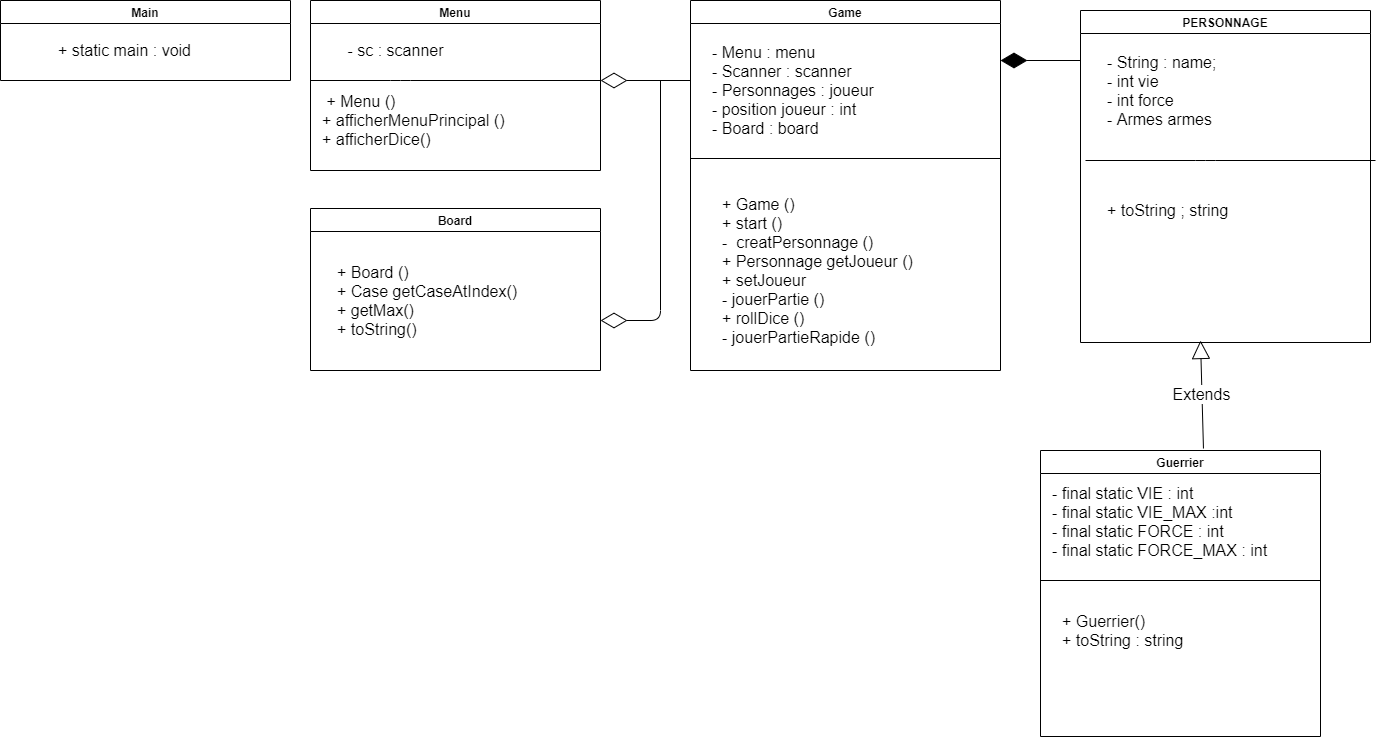

The diagram above was exported from draw.io. Its source (the exported page's mxGraphModel, read from the mxfile embedded in the PNG):
<mxGraphModel dx="1422" dy="745" grid="1" gridSize="10" guides="1" tooltips="1" connect="1" arrows="1" fold="1" page="1" pageScale="1" pageWidth="1169" pageHeight="826" background="#ffffff" math="0" shadow="0">
  <root>
    <mxCell id="0" />
    <mxCell id="1" parent="0" />
    <mxCell id="2" value="Main" style="swimlane;whiteSpace=wrap" parent="1" vertex="1">
      <mxGeometry x="50" y="110" width="290" height="80" as="geometry" />
    </mxCell>
    <mxCell id="do0zIpmAhYhecTGUQwQf-46" value="+ static main : void" style="text;html=1;align=center;verticalAlign=middle;resizable=0;points=[];autosize=1;fontSize=16;" vertex="1" parent="2">
      <mxGeometry x="49" y="40" width="150" height="20" as="geometry" />
    </mxCell>
    <mxCell id="do0zIpmAhYhecTGUQwQf-41" value="Menu" style="swimlane;whiteSpace=wrap;startSize=23;" vertex="1" parent="1">
      <mxGeometry x="360" y="110" width="290" height="170" as="geometry" />
    </mxCell>
    <mxCell id="do0zIpmAhYhecTGUQwQf-47" value="- sc : scanner&lt;br&gt;" style="text;html=1;align=center;verticalAlign=middle;resizable=0;points=[];autosize=1;fontSize=16;" vertex="1" parent="do0zIpmAhYhecTGUQwQf-41">
      <mxGeometry x="30" y="40" width="110" height="20" as="geometry" />
    </mxCell>
    <mxCell id="do0zIpmAhYhecTGUQwQf-48" value="" style="endArrow=none;html=1;fontSize=16;" edge="1" parent="do0zIpmAhYhecTGUQwQf-41">
      <mxGeometry width="50" height="50" relative="1" as="geometry">
        <mxPoint y="80" as="sourcePoint" />
        <mxPoint x="290" y="80" as="targetPoint" />
        <Array as="points">
          <mxPoint x="90" y="80" />
        </Array>
      </mxGeometry>
    </mxCell>
    <mxCell id="do0zIpmAhYhecTGUQwQf-49" value="&lt;div&gt;&lt;span&gt;&amp;nbsp;+ Menu ()&lt;/span&gt;&lt;/div&gt;+ afficherMenuPrincipal ()&lt;br&gt;+ afficherDice()" style="text;html=1;align=left;verticalAlign=middle;resizable=0;points=[];autosize=1;fontSize=16;" vertex="1" parent="do0zIpmAhYhecTGUQwQf-41">
      <mxGeometry x="10" y="90" width="200" height="60" as="geometry" />
    </mxCell>
    <mxCell id="do0zIpmAhYhecTGUQwQf-42" value="Board" style="swimlane;whiteSpace=wrap" vertex="1" parent="1">
      <mxGeometry x="360" y="318" width="290" height="162" as="geometry" />
    </mxCell>
    <mxCell id="do0zIpmAhYhecTGUQwQf-55" value="+ Board ()&lt;br&gt;+ Case getCaseAtIndex()&lt;br&gt;+ getMax()&lt;br&gt;+ toString()&lt;br&gt;" style="text;html=1;align=left;verticalAlign=middle;resizable=0;points=[];autosize=1;fontSize=16;" vertex="1" parent="do0zIpmAhYhecTGUQwQf-42">
      <mxGeometry x="25" y="52" width="200" height="80" as="geometry" />
    </mxCell>
    <mxCell id="do0zIpmAhYhecTGUQwQf-43" value="PERSONNAGE" style="swimlane;whiteSpace=wrap" vertex="1" parent="1">
      <mxGeometry x="1130" y="120" width="290" height="332" as="geometry" />
    </mxCell>
    <mxCell id="do0zIpmAhYhecTGUQwQf-56" value="- String : name;&lt;br&gt;- int vie&lt;br&gt;- int force&lt;br&gt;- Armes armes" style="text;html=1;align=left;verticalAlign=middle;resizable=0;points=[];autosize=1;fontSize=16;" vertex="1" parent="do0zIpmAhYhecTGUQwQf-43">
      <mxGeometry x="25" y="40" width="120" height="80" as="geometry" />
    </mxCell>
    <mxCell id="do0zIpmAhYhecTGUQwQf-57" value="" style="endArrow=none;html=1;fontSize=16;" edge="1" parent="do0zIpmAhYhecTGUQwQf-43">
      <mxGeometry width="50" height="50" relative="1" as="geometry">
        <mxPoint x="5" y="150" as="sourcePoint" />
        <mxPoint x="295" y="150" as="targetPoint" />
        <Array as="points">
          <mxPoint x="125" y="150" />
        </Array>
      </mxGeometry>
    </mxCell>
    <mxCell id="do0zIpmAhYhecTGUQwQf-58" value="+ toString ; string" style="text;html=1;align=left;verticalAlign=middle;resizable=0;points=[];autosize=1;fontSize=16;" vertex="1" parent="do0zIpmAhYhecTGUQwQf-43">
      <mxGeometry x="25" y="190" width="140" height="20" as="geometry" />
    </mxCell>
    <mxCell id="do0zIpmAhYhecTGUQwQf-44" value="Guerrier" style="swimlane;whiteSpace=wrap" vertex="1" parent="1">
      <mxGeometry x="1090" y="560" width="280" height="286" as="geometry" />
    </mxCell>
    <mxCell id="do0zIpmAhYhecTGUQwQf-59" value="- final static VIE : int&lt;br&gt;- final static VIE_MAX :int&lt;br&gt;- final static FORCE : int&lt;br&gt;- final static FORCE_MAX : int" style="text;html=1;align=left;verticalAlign=middle;resizable=0;points=[];autosize=1;fontSize=16;" vertex="1" parent="do0zIpmAhYhecTGUQwQf-44">
      <mxGeometry x="10" y="31" width="230" height="80" as="geometry" />
    </mxCell>
    <mxCell id="do0zIpmAhYhecTGUQwQf-61" value="" style="endArrow=none;html=1;fontSize=16;" edge="1" parent="do0zIpmAhYhecTGUQwQf-44">
      <mxGeometry width="50" height="50" relative="1" as="geometry">
        <mxPoint y="130" as="sourcePoint" />
        <mxPoint x="280" y="130" as="targetPoint" />
      </mxGeometry>
    </mxCell>
    <mxCell id="do0zIpmAhYhecTGUQwQf-62" value="+ Guerrier()&lt;br&gt;+ toString : string" style="text;html=1;align=left;verticalAlign=middle;resizable=0;points=[];autosize=1;fontSize=16;" vertex="1" parent="do0zIpmAhYhecTGUQwQf-44">
      <mxGeometry x="20" y="160" width="140" height="40" as="geometry" />
    </mxCell>
    <mxCell id="do0zIpmAhYhecTGUQwQf-45" value="Game" style="swimlane;whiteSpace=wrap" vertex="1" parent="1">
      <mxGeometry x="740" y="110" width="310" height="370" as="geometry" />
    </mxCell>
    <mxCell id="do0zIpmAhYhecTGUQwQf-52" value="- Menu : menu&lt;br&gt;- Scanner : scanner&lt;br&gt;- Personnages : joueur&lt;br&gt;- position joueur : int&lt;br&gt;- Board : board" style="text;html=1;align=left;verticalAlign=middle;resizable=0;points=[];autosize=1;fontSize=16;" vertex="1" parent="do0zIpmAhYhecTGUQwQf-45">
      <mxGeometry x="20" y="40" width="180" height="100" as="geometry" />
    </mxCell>
    <mxCell id="do0zIpmAhYhecTGUQwQf-53" value="" style="endArrow=none;html=1;fontSize=16;" edge="1" parent="do0zIpmAhYhecTGUQwQf-45">
      <mxGeometry width="50" height="50" relative="1" as="geometry">
        <mxPoint y="158" as="sourcePoint" />
        <mxPoint x="310" y="158" as="targetPoint" />
      </mxGeometry>
    </mxCell>
    <mxCell id="do0zIpmAhYhecTGUQwQf-54" value="+ Game ()&lt;br&gt;+ start ()&lt;br&gt;-&amp;nbsp; creatPersonnage ()&lt;br&gt;+ Personnage getJoueur ()&lt;br&gt;+ setJoueur&lt;br&gt;- jouerPartie ()&lt;br&gt;+ rollDice ()&lt;br&gt;- jouerPartieRapide ()&lt;br&gt;&lt;div style=&quot;&quot;&gt;&lt;br&gt;&lt;/div&gt;" style="text;html=1;align=left;verticalAlign=middle;resizable=0;points=[];autosize=1;fontSize=16;" vertex="1" parent="do0zIpmAhYhecTGUQwQf-45">
      <mxGeometry x="30" y="190" width="210" height="180" as="geometry" />
    </mxCell>
    <mxCell id="do0zIpmAhYhecTGUQwQf-69" value="Extends" style="endArrow=block;endSize=16;endFill=0;html=1;fontSize=16;exitX=0.582;exitY=-0.007;exitDx=0;exitDy=0;exitPerimeter=0;" edge="1" parent="1" source="do0zIpmAhYhecTGUQwQf-44">
      <mxGeometry width="160" relative="1" as="geometry">
        <mxPoint x="1250" y="540" as="sourcePoint" />
        <mxPoint x="1250" y="450" as="targetPoint" />
      </mxGeometry>
    </mxCell>
    <mxCell id="do0zIpmAhYhecTGUQwQf-70" value="" style="endArrow=diamondThin;endFill=0;endSize=24;html=1;fontSize=16;" edge="1" parent="1">
      <mxGeometry width="160" relative="1" as="geometry">
        <mxPoint x="740" y="190" as="sourcePoint" />
        <mxPoint x="650" y="190" as="targetPoint" />
      </mxGeometry>
    </mxCell>
    <mxCell id="do0zIpmAhYhecTGUQwQf-72" value="" style="endArrow=diamondThin;endFill=0;endSize=24;html=1;fontSize=16;" edge="1" parent="1">
      <mxGeometry width="160" relative="1" as="geometry">
        <mxPoint x="710" y="190" as="sourcePoint" />
        <mxPoint x="650" y="430" as="targetPoint" />
        <Array as="points">
          <mxPoint x="710" y="430" />
        </Array>
      </mxGeometry>
    </mxCell>
    <mxCell id="do0zIpmAhYhecTGUQwQf-73" value="" style="endArrow=diamondThin;endFill=1;endSize=24;html=1;fontSize=16;" edge="1" parent="1">
      <mxGeometry width="160" relative="1" as="geometry">
        <mxPoint x="1130" y="170" as="sourcePoint" />
        <mxPoint x="1050" y="170" as="targetPoint" />
      </mxGeometry>
    </mxCell>
  </root>
</mxGraphModel>